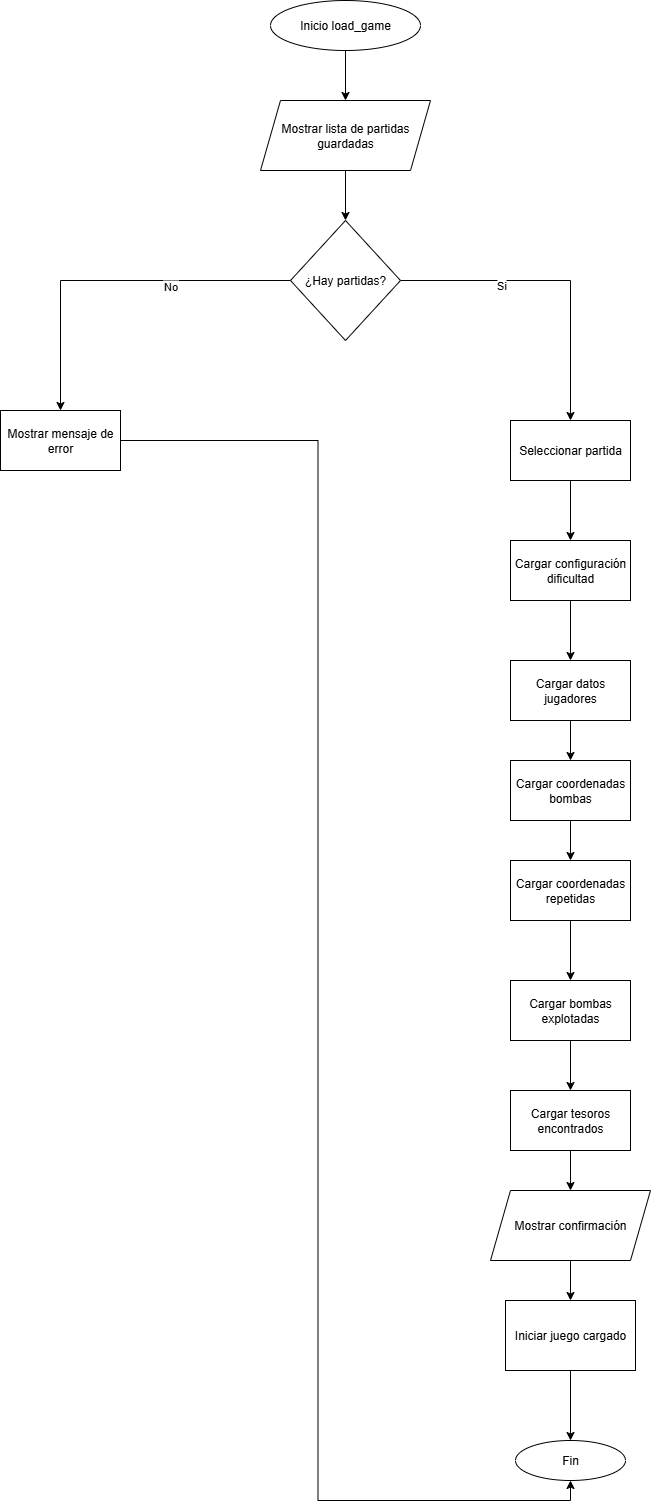

The diagram above was exported from draw.io. Its source (the exported page's mxGraphModel, read from the mxfile embedded in the PNG):
<mxGraphModel dx="1042" dy="1731" grid="1" gridSize="10" guides="1" tooltips="1" connect="1" arrows="1" fold="1" page="1" pageScale="1" pageWidth="827" pageHeight="1169" math="0" shadow="0">
  <root>
    <mxCell id="0" />
    <mxCell id="1" parent="0" />
    <mxCell id="ayZIGcdTaXo8IDJz4Ey2-3" style="edgeStyle=orthogonalEdgeStyle;rounded=0;orthogonalLoop=1;jettySize=auto;html=1;entryX=0.5;entryY=0;entryDx=0;entryDy=0;" edge="1" parent="1" source="ayZIGcdTaXo8IDJz4Ey2-1" target="ayZIGcdTaXo8IDJz4Ey2-2">
      <mxGeometry relative="1" as="geometry" />
    </mxCell>
    <mxCell id="ayZIGcdTaXo8IDJz4Ey2-1" value="Inicio load_game" style="ellipse;whiteSpace=wrap;html=1;" vertex="1" parent="1">
      <mxGeometry x="330" y="-1140" width="150" height="50" as="geometry" />
    </mxCell>
    <mxCell id="ayZIGcdTaXo8IDJz4Ey2-5" style="edgeStyle=orthogonalEdgeStyle;rounded=0;orthogonalLoop=1;jettySize=auto;html=1;entryX=0.5;entryY=0;entryDx=0;entryDy=0;" edge="1" parent="1" source="ayZIGcdTaXo8IDJz4Ey2-2" target="ayZIGcdTaXo8IDJz4Ey2-4">
      <mxGeometry relative="1" as="geometry" />
    </mxCell>
    <mxCell id="ayZIGcdTaXo8IDJz4Ey2-2" value="Mostrar lista de partidas guardadas" style="shape=parallelogram;perimeter=parallelogramPerimeter;whiteSpace=wrap;html=1;fixedSize=1;" vertex="1" parent="1">
      <mxGeometry x="320" y="-1040" width="170" height="70" as="geometry" />
    </mxCell>
    <mxCell id="ayZIGcdTaXo8IDJz4Ey2-6" style="edgeStyle=orthogonalEdgeStyle;rounded=0;orthogonalLoop=1;jettySize=auto;html=1;entryX=0.5;entryY=0;entryDx=0;entryDy=0;" edge="1" parent="1" source="ayZIGcdTaXo8IDJz4Ey2-4" target="ayZIGcdTaXo8IDJz4Ey2-10">
      <mxGeometry relative="1" as="geometry">
        <mxPoint x="120" y="-760" as="targetPoint" />
      </mxGeometry>
    </mxCell>
    <mxCell id="ayZIGcdTaXo8IDJz4Ey2-8" value="No" style="edgeLabel;html=1;align=center;verticalAlign=middle;resizable=0;points=[];" vertex="1" connectable="0" parent="ayZIGcdTaXo8IDJz4Ey2-6">
      <mxGeometry x="-0.3287" y="5" relative="1" as="geometry">
        <mxPoint as="offset" />
      </mxGeometry>
    </mxCell>
    <mxCell id="ayZIGcdTaXo8IDJz4Ey2-7" style="edgeStyle=orthogonalEdgeStyle;rounded=0;orthogonalLoop=1;jettySize=auto;html=1;entryX=0.5;entryY=0;entryDx=0;entryDy=0;" edge="1" parent="1" source="ayZIGcdTaXo8IDJz4Ey2-4" target="ayZIGcdTaXo8IDJz4Ey2-11">
      <mxGeometry relative="1" as="geometry">
        <mxPoint x="630" y="-730" as="targetPoint" />
      </mxGeometry>
    </mxCell>
    <mxCell id="ayZIGcdTaXo8IDJz4Ey2-9" value="Si" style="edgeLabel;html=1;align=center;verticalAlign=middle;resizable=0;points=[];" vertex="1" connectable="0" parent="ayZIGcdTaXo8IDJz4Ey2-7">
      <mxGeometry x="-0.3538" y="-4" relative="1" as="geometry">
        <mxPoint as="offset" />
      </mxGeometry>
    </mxCell>
    <mxCell id="ayZIGcdTaXo8IDJz4Ey2-4" value="¿Hay partidas?" style="rhombus;whiteSpace=wrap;html=1;" vertex="1" parent="1">
      <mxGeometry x="350" y="-920" width="110" height="120" as="geometry" />
    </mxCell>
    <mxCell id="ayZIGcdTaXo8IDJz4Ey2-32" style="edgeStyle=orthogonalEdgeStyle;rounded=0;orthogonalLoop=1;jettySize=auto;html=1;entryX=0.5;entryY=1;entryDx=0;entryDy=0;" edge="1" parent="1" source="ayZIGcdTaXo8IDJz4Ey2-10" target="ayZIGcdTaXo8IDJz4Ey2-28">
      <mxGeometry relative="1" as="geometry" />
    </mxCell>
    <mxCell id="ayZIGcdTaXo8IDJz4Ey2-10" value="Mostrar mensaje de error" style="rounded=0;whiteSpace=wrap;html=1;" vertex="1" parent="1">
      <mxGeometry x="60" y="-730" width="120" height="60" as="geometry" />
    </mxCell>
    <mxCell id="ayZIGcdTaXo8IDJz4Ey2-13" style="edgeStyle=orthogonalEdgeStyle;rounded=0;orthogonalLoop=1;jettySize=auto;html=1;entryX=0.5;entryY=0;entryDx=0;entryDy=0;" edge="1" parent="1" source="ayZIGcdTaXo8IDJz4Ey2-11" target="ayZIGcdTaXo8IDJz4Ey2-12">
      <mxGeometry relative="1" as="geometry" />
    </mxCell>
    <mxCell id="ayZIGcdTaXo8IDJz4Ey2-11" value="Seleccionar partida" style="rounded=0;whiteSpace=wrap;html=1;" vertex="1" parent="1">
      <mxGeometry x="570" y="-720" width="120" height="60" as="geometry" />
    </mxCell>
    <mxCell id="ayZIGcdTaXo8IDJz4Ey2-15" style="edgeStyle=orthogonalEdgeStyle;rounded=0;orthogonalLoop=1;jettySize=auto;html=1;entryX=0.5;entryY=0;entryDx=0;entryDy=0;" edge="1" parent="1" source="ayZIGcdTaXo8IDJz4Ey2-12" target="ayZIGcdTaXo8IDJz4Ey2-14">
      <mxGeometry relative="1" as="geometry" />
    </mxCell>
    <mxCell id="ayZIGcdTaXo8IDJz4Ey2-12" value="Cargar configuración dificultad" style="rounded=0;whiteSpace=wrap;html=1;" vertex="1" parent="1">
      <mxGeometry x="570" y="-600" width="120" height="60" as="geometry" />
    </mxCell>
    <mxCell id="ayZIGcdTaXo8IDJz4Ey2-17" style="edgeStyle=orthogonalEdgeStyle;rounded=0;orthogonalLoop=1;jettySize=auto;html=1;entryX=0.5;entryY=0;entryDx=0;entryDy=0;" edge="1" parent="1" source="ayZIGcdTaXo8IDJz4Ey2-14" target="ayZIGcdTaXo8IDJz4Ey2-16">
      <mxGeometry relative="1" as="geometry" />
    </mxCell>
    <mxCell id="ayZIGcdTaXo8IDJz4Ey2-14" value="Cargar datos jugadores" style="rounded=0;whiteSpace=wrap;html=1;" vertex="1" parent="1">
      <mxGeometry x="570" y="-480" width="120" height="60" as="geometry" />
    </mxCell>
    <mxCell id="ayZIGcdTaXo8IDJz4Ey2-19" style="edgeStyle=orthogonalEdgeStyle;rounded=0;orthogonalLoop=1;jettySize=auto;html=1;entryX=0.5;entryY=0;entryDx=0;entryDy=0;" edge="1" parent="1" source="ayZIGcdTaXo8IDJz4Ey2-16" target="ayZIGcdTaXo8IDJz4Ey2-18">
      <mxGeometry relative="1" as="geometry" />
    </mxCell>
    <mxCell id="ayZIGcdTaXo8IDJz4Ey2-16" value="Cargar coordenadas bombas" style="rounded=0;whiteSpace=wrap;html=1;" vertex="1" parent="1">
      <mxGeometry x="570" y="-380" width="120" height="60" as="geometry" />
    </mxCell>
    <mxCell id="ayZIGcdTaXo8IDJz4Ey2-21" style="edgeStyle=orthogonalEdgeStyle;rounded=0;orthogonalLoop=1;jettySize=auto;html=1;entryX=0.5;entryY=0;entryDx=0;entryDy=0;" edge="1" parent="1" source="ayZIGcdTaXo8IDJz4Ey2-18" target="ayZIGcdTaXo8IDJz4Ey2-20">
      <mxGeometry relative="1" as="geometry" />
    </mxCell>
    <mxCell id="ayZIGcdTaXo8IDJz4Ey2-18" value="Cargar coordenadas repetidas" style="rounded=0;whiteSpace=wrap;html=1;" vertex="1" parent="1">
      <mxGeometry x="570" y="-280" width="120" height="60" as="geometry" />
    </mxCell>
    <mxCell id="ayZIGcdTaXo8IDJz4Ey2-23" style="edgeStyle=orthogonalEdgeStyle;rounded=0;orthogonalLoop=1;jettySize=auto;html=1;entryX=0.5;entryY=0;entryDx=0;entryDy=0;" edge="1" parent="1" source="ayZIGcdTaXo8IDJz4Ey2-20" target="ayZIGcdTaXo8IDJz4Ey2-22">
      <mxGeometry relative="1" as="geometry" />
    </mxCell>
    <mxCell id="ayZIGcdTaXo8IDJz4Ey2-20" value="Cargar bombas explotadas" style="rounded=0;whiteSpace=wrap;html=1;" vertex="1" parent="1">
      <mxGeometry x="570" y="-160" width="120" height="60" as="geometry" />
    </mxCell>
    <mxCell id="ayZIGcdTaXo8IDJz4Ey2-25" style="edgeStyle=orthogonalEdgeStyle;rounded=0;orthogonalLoop=1;jettySize=auto;html=1;entryX=0.5;entryY=0;entryDx=0;entryDy=0;" edge="1" parent="1" source="ayZIGcdTaXo8IDJz4Ey2-22" target="ayZIGcdTaXo8IDJz4Ey2-24">
      <mxGeometry relative="1" as="geometry" />
    </mxCell>
    <mxCell id="ayZIGcdTaXo8IDJz4Ey2-22" value="Cargar tesoros encontrados" style="rounded=0;whiteSpace=wrap;html=1;" vertex="1" parent="1">
      <mxGeometry x="570" y="-50" width="120" height="60" as="geometry" />
    </mxCell>
    <mxCell id="ayZIGcdTaXo8IDJz4Ey2-27" style="edgeStyle=orthogonalEdgeStyle;rounded=0;orthogonalLoop=1;jettySize=auto;html=1;entryX=0.5;entryY=0;entryDx=0;entryDy=0;" edge="1" parent="1" source="ayZIGcdTaXo8IDJz4Ey2-24" target="ayZIGcdTaXo8IDJz4Ey2-26">
      <mxGeometry relative="1" as="geometry" />
    </mxCell>
    <mxCell id="ayZIGcdTaXo8IDJz4Ey2-24" value="Mostrar confirmación" style="shape=parallelogram;perimeter=parallelogramPerimeter;whiteSpace=wrap;html=1;fixedSize=1;" vertex="1" parent="1">
      <mxGeometry x="550" y="50" width="160" height="70" as="geometry" />
    </mxCell>
    <mxCell id="ayZIGcdTaXo8IDJz4Ey2-31" style="edgeStyle=orthogonalEdgeStyle;rounded=0;orthogonalLoop=1;jettySize=auto;html=1;entryX=0.5;entryY=0;entryDx=0;entryDy=0;" edge="1" parent="1" source="ayZIGcdTaXo8IDJz4Ey2-26" target="ayZIGcdTaXo8IDJz4Ey2-28">
      <mxGeometry relative="1" as="geometry">
        <mxPoint x="630" y="290" as="targetPoint" />
      </mxGeometry>
    </mxCell>
    <mxCell id="ayZIGcdTaXo8IDJz4Ey2-26" value="Iniciar juego cargado" style="rounded=0;whiteSpace=wrap;html=1;" vertex="1" parent="1">
      <mxGeometry x="565" y="160" width="130" height="70" as="geometry" />
    </mxCell>
    <mxCell id="ayZIGcdTaXo8IDJz4Ey2-28" value="Fin" style="ellipse;whiteSpace=wrap;html=1;" vertex="1" parent="1">
      <mxGeometry x="575" y="300" width="110" height="40" as="geometry" />
    </mxCell>
  </root>
</mxGraphModel>